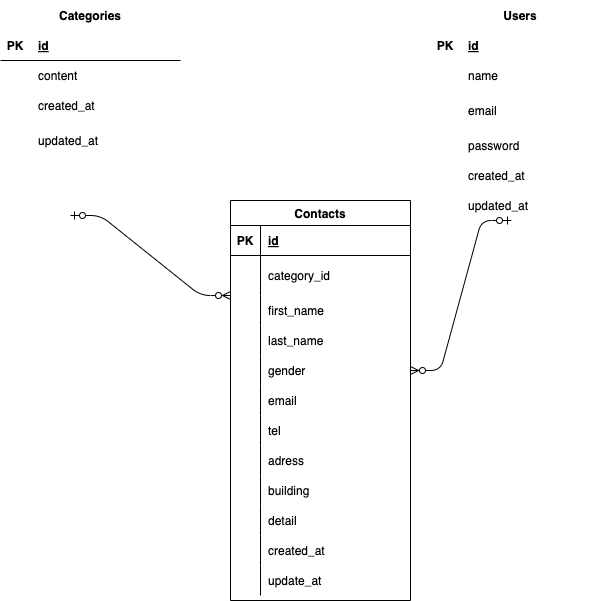

The diagram above was exported from draw.io. Its source (the exported page's mxGraphModel, read from the mxfile embedded in the PNG):
<mxGraphModel dx="736" dy="391" grid="1" gridSize="10" guides="1" tooltips="1" connect="1" arrows="1" fold="1" page="1" pageScale="1" pageWidth="827" pageHeight="1169" math="0" shadow="0">
  <root>
    <mxCell id="0" />
    <mxCell id="1" parent="0" />
    <mxCell id="2" value="Categories" style="shape=table;startSize=30;container=1;collapsible=1;childLayout=tableLayout;fixedRows=1;rowLines=0;fontStyle=1;align=center;resizeLast=1;strokeColor=#FFFFFF;" parent="1" vertex="1">
      <mxGeometry x="110" y="185" width="180" height="215" as="geometry" />
    </mxCell>
    <mxCell id="3" value="" style="shape=tableRow;horizontal=0;startSize=0;swimlaneHead=0;swimlaneBody=0;fillColor=none;collapsible=0;dropTarget=0;points=[[0,0.5],[1,0.5]];portConstraint=eastwest;top=0;left=0;right=0;bottom=1;" parent="2" vertex="1">
      <mxGeometry y="30" width="180" height="30" as="geometry" />
    </mxCell>
    <mxCell id="4" value="PK" style="shape=partialRectangle;connectable=0;fillColor=none;top=0;left=0;bottom=0;right=0;fontStyle=1;overflow=hidden;" parent="3" vertex="1">
      <mxGeometry width="30" height="30" as="geometry">
        <mxRectangle width="30" height="30" as="alternateBounds" />
      </mxGeometry>
    </mxCell>
    <mxCell id="5" value="id" style="shape=partialRectangle;connectable=0;fillColor=none;top=0;left=0;bottom=0;right=0;align=left;spacingLeft=6;fontStyle=5;overflow=hidden;" parent="3" vertex="1">
      <mxGeometry x="30" width="150" height="30" as="geometry">
        <mxRectangle width="150" height="30" as="alternateBounds" />
      </mxGeometry>
    </mxCell>
    <mxCell id="9" value="" style="shape=tableRow;horizontal=0;startSize=0;swimlaneHead=0;swimlaneBody=0;fillColor=none;collapsible=0;dropTarget=0;points=[[0,0.5],[1,0.5]];portConstraint=eastwest;top=0;left=0;right=0;bottom=0;" parent="2" vertex="1">
      <mxGeometry y="60" width="180" height="30" as="geometry" />
    </mxCell>
    <mxCell id="10" value="" style="shape=partialRectangle;connectable=0;fillColor=none;top=0;left=0;bottom=0;right=0;editable=1;overflow=hidden;" parent="9" vertex="1">
      <mxGeometry width="30" height="30" as="geometry">
        <mxRectangle width="30" height="30" as="alternateBounds" />
      </mxGeometry>
    </mxCell>
    <mxCell id="11" value="content" style="shape=partialRectangle;connectable=0;fillColor=none;top=0;left=0;bottom=0;right=0;align=left;spacingLeft=6;overflow=hidden;" parent="9" vertex="1">
      <mxGeometry x="30" width="150" height="30" as="geometry">
        <mxRectangle width="150" height="30" as="alternateBounds" />
      </mxGeometry>
    </mxCell>
    <mxCell id="49" style="shape=tableRow;horizontal=0;startSize=0;swimlaneHead=0;swimlaneBody=0;fillColor=none;collapsible=0;dropTarget=0;points=[[0,0.5],[1,0.5]];portConstraint=eastwest;top=0;left=0;right=0;bottom=0;" parent="2" vertex="1">
      <mxGeometry y="90" width="180" height="30" as="geometry" />
    </mxCell>
    <mxCell id="50" style="shape=partialRectangle;connectable=0;fillColor=none;top=0;left=0;bottom=0;right=0;editable=1;overflow=hidden;" parent="49" vertex="1">
      <mxGeometry width="30" height="30" as="geometry">
        <mxRectangle width="30" height="30" as="alternateBounds" />
      </mxGeometry>
    </mxCell>
    <mxCell id="51" value="created_at" style="shape=partialRectangle;connectable=0;fillColor=none;top=0;left=0;bottom=0;right=0;align=left;spacingLeft=6;overflow=hidden;" parent="49" vertex="1">
      <mxGeometry x="30" width="150" height="30" as="geometry">
        <mxRectangle width="150" height="30" as="alternateBounds" />
      </mxGeometry>
    </mxCell>
    <mxCell id="12" value="" style="shape=tableRow;horizontal=0;startSize=0;swimlaneHead=0;swimlaneBody=0;fillColor=none;collapsible=0;dropTarget=0;points=[[0,0.5],[1,0.5]];portConstraint=eastwest;top=0;left=0;right=0;bottom=0;" parent="2" vertex="1">
      <mxGeometry y="120" width="180" height="40" as="geometry" />
    </mxCell>
    <mxCell id="13" value="" style="shape=partialRectangle;connectable=0;fillColor=none;top=0;left=0;bottom=0;right=0;editable=1;overflow=hidden;" parent="12" vertex="1">
      <mxGeometry width="30" height="40" as="geometry">
        <mxRectangle width="30" height="40" as="alternateBounds" />
      </mxGeometry>
    </mxCell>
    <mxCell id="14" value="updated_at" style="shape=partialRectangle;connectable=0;fillColor=none;top=0;left=0;bottom=0;right=0;align=left;spacingLeft=6;overflow=hidden;" parent="12" vertex="1">
      <mxGeometry x="30" width="150" height="40" as="geometry">
        <mxRectangle width="150" height="40" as="alternateBounds" />
      </mxGeometry>
    </mxCell>
    <mxCell id="15" value="Contacts" style="shape=table;startSize=25;container=1;collapsible=1;childLayout=tableLayout;fixedRows=1;rowLines=0;fontStyle=1;align=center;resizeLast=1;" parent="1" vertex="1">
      <mxGeometry x="340" y="385" width="180" height="400" as="geometry" />
    </mxCell>
    <mxCell id="16" value="" style="shape=tableRow;horizontal=0;startSize=0;swimlaneHead=0;swimlaneBody=0;fillColor=none;collapsible=0;dropTarget=0;points=[[0,0.5],[1,0.5]];portConstraint=eastwest;top=0;left=0;right=0;bottom=1;" parent="15" vertex="1">
      <mxGeometry y="25" width="180" height="30" as="geometry" />
    </mxCell>
    <mxCell id="17" value="PK" style="shape=partialRectangle;connectable=0;fillColor=none;top=0;left=0;bottom=0;right=0;fontStyle=1;overflow=hidden;" parent="16" vertex="1">
      <mxGeometry width="30" height="30" as="geometry">
        <mxRectangle width="30" height="30" as="alternateBounds" />
      </mxGeometry>
    </mxCell>
    <mxCell id="18" value="id" style="shape=partialRectangle;connectable=0;fillColor=none;top=0;left=0;bottom=0;right=0;align=left;spacingLeft=6;fontStyle=5;overflow=hidden;" parent="16" vertex="1">
      <mxGeometry x="30" width="150" height="30" as="geometry">
        <mxRectangle width="150" height="30" as="alternateBounds" />
      </mxGeometry>
    </mxCell>
    <mxCell id="19" value="" style="shape=tableRow;horizontal=0;startSize=0;swimlaneHead=0;swimlaneBody=0;fillColor=none;collapsible=0;dropTarget=0;points=[[0,0.5],[1,0.5]];portConstraint=eastwest;top=0;left=0;right=0;bottom=0;" parent="15" vertex="1">
      <mxGeometry y="55" width="180" height="40" as="geometry" />
    </mxCell>
    <mxCell id="20" value="" style="shape=partialRectangle;connectable=0;fillColor=none;top=0;left=0;bottom=0;right=0;editable=1;overflow=hidden;" parent="19" vertex="1">
      <mxGeometry width="30" height="40" as="geometry">
        <mxRectangle width="30" height="40" as="alternateBounds" />
      </mxGeometry>
    </mxCell>
    <mxCell id="21" value="category_id" style="shape=partialRectangle;connectable=0;fillColor=none;top=0;left=0;bottom=0;right=0;align=left;spacingLeft=6;overflow=hidden;" parent="19" vertex="1">
      <mxGeometry x="30" width="150" height="40" as="geometry">
        <mxRectangle width="150" height="40" as="alternateBounds" />
      </mxGeometry>
    </mxCell>
    <mxCell id="22" value="" style="shape=tableRow;horizontal=0;startSize=0;swimlaneHead=0;swimlaneBody=0;fillColor=none;collapsible=0;dropTarget=0;points=[[0,0.5],[1,0.5]];portConstraint=eastwest;top=0;left=0;right=0;bottom=0;" parent="15" vertex="1">
      <mxGeometry y="95" width="180" height="30" as="geometry" />
    </mxCell>
    <mxCell id="23" value="" style="shape=partialRectangle;connectable=0;fillColor=none;top=0;left=0;bottom=0;right=0;editable=1;overflow=hidden;" parent="22" vertex="1">
      <mxGeometry width="30" height="30" as="geometry">
        <mxRectangle width="30" height="30" as="alternateBounds" />
      </mxGeometry>
    </mxCell>
    <mxCell id="24" value="first_name" style="shape=partialRectangle;connectable=0;fillColor=none;top=0;left=0;bottom=0;right=0;align=left;spacingLeft=6;overflow=hidden;" parent="22" vertex="1">
      <mxGeometry x="30" width="150" height="30" as="geometry">
        <mxRectangle width="150" height="30" as="alternateBounds" />
      </mxGeometry>
    </mxCell>
    <mxCell id="25" value="" style="shape=tableRow;horizontal=0;startSize=0;swimlaneHead=0;swimlaneBody=0;fillColor=none;collapsible=0;dropTarget=0;points=[[0,0.5],[1,0.5]];portConstraint=eastwest;top=0;left=0;right=0;bottom=0;" parent="15" vertex="1">
      <mxGeometry y="125" width="180" height="30" as="geometry" />
    </mxCell>
    <mxCell id="26" value="" style="shape=partialRectangle;connectable=0;fillColor=none;top=0;left=0;bottom=0;right=0;editable=1;overflow=hidden;" parent="25" vertex="1">
      <mxGeometry width="30" height="30" as="geometry">
        <mxRectangle width="30" height="30" as="alternateBounds" />
      </mxGeometry>
    </mxCell>
    <mxCell id="27" value="last_name" style="shape=partialRectangle;connectable=0;fillColor=none;top=0;left=0;bottom=0;right=0;align=left;spacingLeft=6;overflow=hidden;" parent="25" vertex="1">
      <mxGeometry x="30" width="150" height="30" as="geometry">
        <mxRectangle width="150" height="30" as="alternateBounds" />
      </mxGeometry>
    </mxCell>
    <mxCell id="74" style="shape=tableRow;horizontal=0;startSize=0;swimlaneHead=0;swimlaneBody=0;fillColor=none;collapsible=0;dropTarget=0;points=[[0,0.5],[1,0.5]];portConstraint=eastwest;top=0;left=0;right=0;bottom=0;" parent="15" vertex="1">
      <mxGeometry y="155" width="180" height="30" as="geometry" />
    </mxCell>
    <mxCell id="75" style="shape=partialRectangle;connectable=0;fillColor=none;top=0;left=0;bottom=0;right=0;editable=1;overflow=hidden;" parent="74" vertex="1">
      <mxGeometry width="30" height="30" as="geometry">
        <mxRectangle width="30" height="30" as="alternateBounds" />
      </mxGeometry>
    </mxCell>
    <mxCell id="76" value="gender" style="shape=partialRectangle;connectable=0;fillColor=none;top=0;left=0;bottom=0;right=0;align=left;spacingLeft=6;overflow=hidden;" parent="74" vertex="1">
      <mxGeometry x="30" width="150" height="30" as="geometry">
        <mxRectangle width="150" height="30" as="alternateBounds" />
      </mxGeometry>
    </mxCell>
    <mxCell id="71" style="shape=tableRow;horizontal=0;startSize=0;swimlaneHead=0;swimlaneBody=0;fillColor=none;collapsible=0;dropTarget=0;points=[[0,0.5],[1,0.5]];portConstraint=eastwest;top=0;left=0;right=0;bottom=0;" parent="15" vertex="1">
      <mxGeometry y="185" width="180" height="30" as="geometry" />
    </mxCell>
    <mxCell id="72" style="shape=partialRectangle;connectable=0;fillColor=none;top=0;left=0;bottom=0;right=0;editable=1;overflow=hidden;" parent="71" vertex="1">
      <mxGeometry width="30" height="30" as="geometry">
        <mxRectangle width="30" height="30" as="alternateBounds" />
      </mxGeometry>
    </mxCell>
    <mxCell id="73" value="email" style="shape=partialRectangle;connectable=0;fillColor=none;top=0;left=0;bottom=0;right=0;align=left;spacingLeft=6;overflow=hidden;" parent="71" vertex="1">
      <mxGeometry x="30" width="150" height="30" as="geometry">
        <mxRectangle width="150" height="30" as="alternateBounds" />
      </mxGeometry>
    </mxCell>
    <mxCell id="68" style="shape=tableRow;horizontal=0;startSize=0;swimlaneHead=0;swimlaneBody=0;fillColor=none;collapsible=0;dropTarget=0;points=[[0,0.5],[1,0.5]];portConstraint=eastwest;top=0;left=0;right=0;bottom=0;" parent="15" vertex="1">
      <mxGeometry y="215" width="180" height="30" as="geometry" />
    </mxCell>
    <mxCell id="69" style="shape=partialRectangle;connectable=0;fillColor=none;top=0;left=0;bottom=0;right=0;editable=1;overflow=hidden;" parent="68" vertex="1">
      <mxGeometry width="30" height="30" as="geometry">
        <mxRectangle width="30" height="30" as="alternateBounds" />
      </mxGeometry>
    </mxCell>
    <mxCell id="70" value="tel" style="shape=partialRectangle;connectable=0;fillColor=none;top=0;left=0;bottom=0;right=0;align=left;spacingLeft=6;overflow=hidden;" parent="68" vertex="1">
      <mxGeometry x="30" width="150" height="30" as="geometry">
        <mxRectangle width="150" height="30" as="alternateBounds" />
      </mxGeometry>
    </mxCell>
    <mxCell id="65" style="shape=tableRow;horizontal=0;startSize=0;swimlaneHead=0;swimlaneBody=0;fillColor=none;collapsible=0;dropTarget=0;points=[[0,0.5],[1,0.5]];portConstraint=eastwest;top=0;left=0;right=0;bottom=0;" parent="15" vertex="1">
      <mxGeometry y="245" width="180" height="30" as="geometry" />
    </mxCell>
    <mxCell id="66" style="shape=partialRectangle;connectable=0;fillColor=none;top=0;left=0;bottom=0;right=0;editable=1;overflow=hidden;" parent="65" vertex="1">
      <mxGeometry width="30" height="30" as="geometry">
        <mxRectangle width="30" height="30" as="alternateBounds" />
      </mxGeometry>
    </mxCell>
    <mxCell id="67" value="adress" style="shape=partialRectangle;connectable=0;fillColor=none;top=0;left=0;bottom=0;right=0;align=left;spacingLeft=6;overflow=hidden;" parent="65" vertex="1">
      <mxGeometry x="30" width="150" height="30" as="geometry">
        <mxRectangle width="150" height="30" as="alternateBounds" />
      </mxGeometry>
    </mxCell>
    <mxCell id="62" style="shape=tableRow;horizontal=0;startSize=0;swimlaneHead=0;swimlaneBody=0;fillColor=none;collapsible=0;dropTarget=0;points=[[0,0.5],[1,0.5]];portConstraint=eastwest;top=0;left=0;right=0;bottom=0;" parent="15" vertex="1">
      <mxGeometry y="275" width="180" height="30" as="geometry" />
    </mxCell>
    <mxCell id="63" style="shape=partialRectangle;connectable=0;fillColor=none;top=0;left=0;bottom=0;right=0;editable=1;overflow=hidden;" parent="62" vertex="1">
      <mxGeometry width="30" height="30" as="geometry">
        <mxRectangle width="30" height="30" as="alternateBounds" />
      </mxGeometry>
    </mxCell>
    <mxCell id="64" value="building" style="shape=partialRectangle;connectable=0;fillColor=none;top=0;left=0;bottom=0;right=0;align=left;spacingLeft=6;overflow=hidden;" parent="62" vertex="1">
      <mxGeometry x="30" width="150" height="30" as="geometry">
        <mxRectangle width="150" height="30" as="alternateBounds" />
      </mxGeometry>
    </mxCell>
    <mxCell id="59" style="shape=tableRow;horizontal=0;startSize=0;swimlaneHead=0;swimlaneBody=0;fillColor=none;collapsible=0;dropTarget=0;points=[[0,0.5],[1,0.5]];portConstraint=eastwest;top=0;left=0;right=0;bottom=0;" parent="15" vertex="1">
      <mxGeometry y="305" width="180" height="30" as="geometry" />
    </mxCell>
    <mxCell id="60" style="shape=partialRectangle;connectable=0;fillColor=none;top=0;left=0;bottom=0;right=0;editable=1;overflow=hidden;" parent="59" vertex="1">
      <mxGeometry width="30" height="30" as="geometry">
        <mxRectangle width="30" height="30" as="alternateBounds" />
      </mxGeometry>
    </mxCell>
    <mxCell id="61" value="detail" style="shape=partialRectangle;connectable=0;fillColor=none;top=0;left=0;bottom=0;right=0;align=left;spacingLeft=6;overflow=hidden;" parent="59" vertex="1">
      <mxGeometry x="30" width="150" height="30" as="geometry">
        <mxRectangle width="150" height="30" as="alternateBounds" />
      </mxGeometry>
    </mxCell>
    <mxCell id="56" style="shape=tableRow;horizontal=0;startSize=0;swimlaneHead=0;swimlaneBody=0;fillColor=none;collapsible=0;dropTarget=0;points=[[0,0.5],[1,0.5]];portConstraint=eastwest;top=0;left=0;right=0;bottom=0;" parent="15" vertex="1">
      <mxGeometry y="335" width="180" height="30" as="geometry" />
    </mxCell>
    <mxCell id="57" style="shape=partialRectangle;connectable=0;fillColor=none;top=0;left=0;bottom=0;right=0;editable=1;overflow=hidden;" parent="56" vertex="1">
      <mxGeometry width="30" height="30" as="geometry">
        <mxRectangle width="30" height="30" as="alternateBounds" />
      </mxGeometry>
    </mxCell>
    <mxCell id="58" value="created_at" style="shape=partialRectangle;connectable=0;fillColor=none;top=0;left=0;bottom=0;right=0;align=left;spacingLeft=6;overflow=hidden;" parent="56" vertex="1">
      <mxGeometry x="30" width="150" height="30" as="geometry">
        <mxRectangle width="150" height="30" as="alternateBounds" />
      </mxGeometry>
    </mxCell>
    <mxCell id="53" style="shape=tableRow;horizontal=0;startSize=0;swimlaneHead=0;swimlaneBody=0;fillColor=none;collapsible=0;dropTarget=0;points=[[0,0.5],[1,0.5]];portConstraint=eastwest;top=0;left=0;right=0;bottom=0;" parent="15" vertex="1">
      <mxGeometry y="365" width="180" height="30" as="geometry" />
    </mxCell>
    <mxCell id="54" style="shape=partialRectangle;connectable=0;fillColor=none;top=0;left=0;bottom=0;right=0;editable=1;overflow=hidden;" parent="53" vertex="1">
      <mxGeometry width="30" height="30" as="geometry">
        <mxRectangle width="30" height="30" as="alternateBounds" />
      </mxGeometry>
    </mxCell>
    <mxCell id="55" value="update_at" style="shape=partialRectangle;connectable=0;fillColor=none;top=0;left=0;bottom=0;right=0;align=left;spacingLeft=6;overflow=hidden;" parent="53" vertex="1">
      <mxGeometry x="30" width="150" height="30" as="geometry">
        <mxRectangle width="150" height="30" as="alternateBounds" />
      </mxGeometry>
    </mxCell>
    <mxCell id="77" value="Users" style="shape=table;startSize=30;container=1;collapsible=1;childLayout=tableLayout;fixedRows=1;rowLines=0;fontStyle=1;align=center;resizeLast=1;strokeColor=#FFFFFF;" parent="1" vertex="1">
      <mxGeometry x="540" y="185" width="180" height="220" as="geometry" />
    </mxCell>
    <mxCell id="78" value="" style="shape=tableRow;horizontal=0;startSize=0;swimlaneHead=0;swimlaneBody=0;fillColor=none;collapsible=0;dropTarget=0;points=[[0,0.5],[1,0.5]];portConstraint=eastwest;top=0;left=0;right=0;bottom=1;strokeColor=#FFFFFF;" parent="77" vertex="1">
      <mxGeometry y="30" width="180" height="30" as="geometry" />
    </mxCell>
    <mxCell id="79" value="PK" style="shape=partialRectangle;connectable=0;fillColor=none;top=0;left=0;bottom=0;right=0;fontStyle=1;overflow=hidden;strokeColor=#FFFFFF;" parent="78" vertex="1">
      <mxGeometry width="30" height="30" as="geometry">
        <mxRectangle width="30" height="30" as="alternateBounds" />
      </mxGeometry>
    </mxCell>
    <mxCell id="80" value="id" style="shape=partialRectangle;connectable=0;fillColor=none;top=0;left=0;bottom=0;right=0;align=left;spacingLeft=6;fontStyle=5;overflow=hidden;strokeColor=#FFFFFF;" parent="78" vertex="1">
      <mxGeometry x="30" width="150" height="30" as="geometry">
        <mxRectangle width="150" height="30" as="alternateBounds" />
      </mxGeometry>
    </mxCell>
    <mxCell id="81" value="" style="shape=tableRow;horizontal=0;startSize=0;swimlaneHead=0;swimlaneBody=0;fillColor=none;collapsible=0;dropTarget=0;points=[[0,0.5],[1,0.5]];portConstraint=eastwest;top=0;left=0;right=0;bottom=0;strokeColor=#FFFFFF;" parent="77" vertex="1">
      <mxGeometry y="60" width="180" height="30" as="geometry" />
    </mxCell>
    <mxCell id="82" value="" style="shape=partialRectangle;connectable=0;fillColor=none;top=0;left=0;bottom=0;right=0;editable=1;overflow=hidden;strokeColor=#FFFFFF;" parent="81" vertex="1">
      <mxGeometry width="30" height="30" as="geometry">
        <mxRectangle width="30" height="30" as="alternateBounds" />
      </mxGeometry>
    </mxCell>
    <mxCell id="83" value="name" style="shape=partialRectangle;connectable=0;fillColor=none;top=0;left=0;bottom=0;right=0;align=left;spacingLeft=6;overflow=hidden;strokeColor=#FFFFFF;" parent="81" vertex="1">
      <mxGeometry x="30" width="150" height="30" as="geometry">
        <mxRectangle width="150" height="30" as="alternateBounds" />
      </mxGeometry>
    </mxCell>
    <mxCell id="84" value="" style="shape=tableRow;horizontal=0;startSize=0;swimlaneHead=0;swimlaneBody=0;fillColor=none;collapsible=0;dropTarget=0;points=[[0,0.5],[1,0.5]];portConstraint=eastwest;top=0;left=0;right=0;bottom=0;strokeColor=#FFFFFF;" parent="77" vertex="1">
      <mxGeometry y="90" width="180" height="40" as="geometry" />
    </mxCell>
    <mxCell id="85" value="" style="shape=partialRectangle;connectable=0;fillColor=none;top=0;left=0;bottom=0;right=0;editable=1;overflow=hidden;strokeColor=#FFFFFF;" parent="84" vertex="1">
      <mxGeometry width="30" height="40" as="geometry">
        <mxRectangle width="30" height="40" as="alternateBounds" />
      </mxGeometry>
    </mxCell>
    <mxCell id="86" value="email" style="shape=partialRectangle;connectable=0;fillColor=none;top=0;left=0;bottom=0;right=0;align=left;spacingLeft=6;overflow=hidden;strokeColor=#FFFFFF;" parent="84" vertex="1">
      <mxGeometry x="30" width="150" height="40" as="geometry">
        <mxRectangle width="150" height="40" as="alternateBounds" />
      </mxGeometry>
    </mxCell>
    <mxCell id="90" style="shape=tableRow;horizontal=0;startSize=0;swimlaneHead=0;swimlaneBody=0;fillColor=none;collapsible=0;dropTarget=0;points=[[0,0.5],[1,0.5]];portConstraint=eastwest;top=0;left=0;right=0;bottom=0;strokeColor=#FFFFFF;" parent="77" vertex="1">
      <mxGeometry y="130" width="180" height="30" as="geometry" />
    </mxCell>
    <mxCell id="91" style="shape=partialRectangle;connectable=0;fillColor=none;top=0;left=0;bottom=0;right=0;editable=1;overflow=hidden;strokeColor=#FFFFFF;" parent="90" vertex="1">
      <mxGeometry width="30" height="30" as="geometry">
        <mxRectangle width="30" height="30" as="alternateBounds" />
      </mxGeometry>
    </mxCell>
    <mxCell id="92" value="password" style="shape=partialRectangle;connectable=0;fillColor=none;top=0;left=0;bottom=0;right=0;align=left;spacingLeft=6;overflow=hidden;strokeColor=#FFFFFF;" parent="90" vertex="1">
      <mxGeometry x="30" width="150" height="30" as="geometry">
        <mxRectangle width="150" height="30" as="alternateBounds" />
      </mxGeometry>
    </mxCell>
    <mxCell id="93" style="shape=tableRow;horizontal=0;startSize=0;swimlaneHead=0;swimlaneBody=0;fillColor=none;collapsible=0;dropTarget=0;points=[[0,0.5],[1,0.5]];portConstraint=eastwest;top=0;left=0;right=0;bottom=0;strokeColor=#FFFFFF;" parent="77" vertex="1">
      <mxGeometry y="160" width="180" height="30" as="geometry" />
    </mxCell>
    <mxCell id="94" style="shape=partialRectangle;connectable=0;fillColor=none;top=0;left=0;bottom=0;right=0;editable=1;overflow=hidden;strokeColor=#FFFFFF;" parent="93" vertex="1">
      <mxGeometry width="30" height="30" as="geometry">
        <mxRectangle width="30" height="30" as="alternateBounds" />
      </mxGeometry>
    </mxCell>
    <mxCell id="95" value="created_at" style="shape=partialRectangle;connectable=0;fillColor=none;top=0;left=0;bottom=0;right=0;align=left;spacingLeft=6;overflow=hidden;strokeColor=#FFFFFF;" parent="93" vertex="1">
      <mxGeometry x="30" width="150" height="30" as="geometry">
        <mxRectangle width="150" height="30" as="alternateBounds" />
      </mxGeometry>
    </mxCell>
    <mxCell id="96" style="shape=tableRow;horizontal=0;startSize=0;swimlaneHead=0;swimlaneBody=0;fillColor=none;collapsible=0;dropTarget=0;points=[[0,0.5],[1,0.5]];portConstraint=eastwest;top=0;left=0;right=0;bottom=0;strokeColor=#FFFFFF;" parent="77" vertex="1">
      <mxGeometry y="190" width="180" height="30" as="geometry" />
    </mxCell>
    <mxCell id="97" style="shape=partialRectangle;connectable=0;fillColor=none;top=0;left=0;bottom=0;right=0;editable=1;overflow=hidden;strokeColor=#FFFFFF;" parent="96" vertex="1">
      <mxGeometry width="30" height="30" as="geometry">
        <mxRectangle width="30" height="30" as="alternateBounds" />
      </mxGeometry>
    </mxCell>
    <mxCell id="98" value="updated_at" style="shape=partialRectangle;connectable=0;fillColor=none;top=0;left=0;bottom=0;right=0;align=left;spacingLeft=6;overflow=hidden;strokeColor=#FFFFFF;" parent="96" vertex="1">
      <mxGeometry x="30" width="150" height="30" as="geometry">
        <mxRectangle width="150" height="30" as="alternateBounds" />
      </mxGeometry>
    </mxCell>
    <mxCell id="107" value="" style="edgeStyle=entityRelationEdgeStyle;fontSize=12;html=1;endArrow=ERzeroToMany;startArrow=ERzeroToOne;entryX=1;entryY=0.5;entryDx=0;entryDy=0;exitX=0.45;exitY=1;exitDx=0;exitDy=0;exitPerimeter=0;" parent="1" target="74" edge="1" source="96">
      <mxGeometry width="100" height="100" relative="1" as="geometry">
        <mxPoint x="620" y="400" as="sourcePoint" />
        <mxPoint x="430" y="390" as="targetPoint" />
      </mxGeometry>
    </mxCell>
    <mxCell id="109" value="" style="edgeStyle=entityRelationEdgeStyle;fontSize=12;html=1;endArrow=ERzeroToMany;startArrow=ERzeroToOne;entryX=0;entryY=1;entryDx=0;entryDy=0;entryPerimeter=0;" edge="1" parent="1" target="19">
      <mxGeometry width="100" height="100" relative="1" as="geometry">
        <mxPoint x="180" y="400" as="sourcePoint" />
        <mxPoint x="350" y="460" as="targetPoint" />
      </mxGeometry>
    </mxCell>
  </root>
</mxGraphModel>